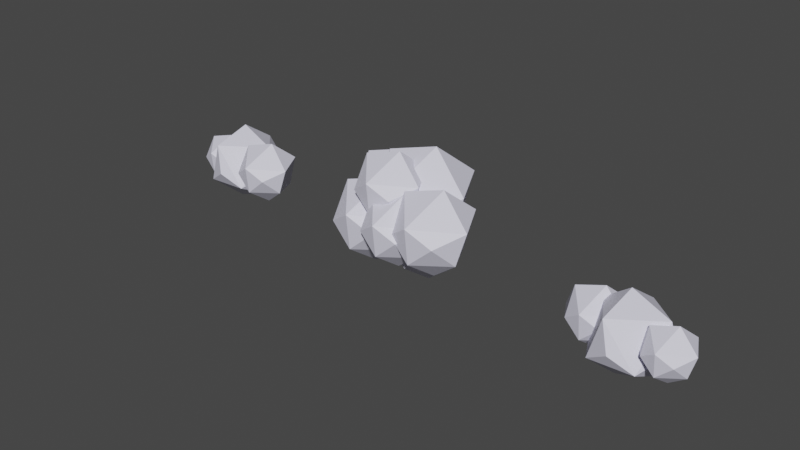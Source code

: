 # Source: cloud.blend  (saved by Blender 4.0.36; exported with 4.5.12 LTS)
import bpy
from mathutils import Matrix  # noqa: F401  (used for matrix-valued properties, if any)

bpy.ops.wm.read_factory_settings(use_empty=True)
scene = bpy.context.scene
scene.name = 'Scene'

# ---- collections
col_collection = bpy.data.collections.new('Collection'); scene.collection.children.link(col_collection)

# ---- materials (node trees are filled in below, after node groups)
mat_cloud = bpy.data.materials.new('cloud')
mat_cloud.use_transparent_shadow = False

# ---- material node trees
mat_cloud.use_nodes = True; mat_cloud.node_tree.nodes.clear()
_N = mat_cloud.node_tree.nodes; _L = mat_cloud.node_tree.links
n0 = _N.new('ShaderNodeBsdfPrincipled'); n0.name = 'Principled BSDF'; n0.location = (10, 300)
n0.distribution = 'GGX'
n0.subsurface_method = 'RANDOM_WALK_SKIN'
n0.inputs[0].default_value = (0.7667, 0.7587, 0.9042, 1.0)
n0.inputs[3].default_value = 1.45
n0.inputs[27].default_value = (0.0, 0.0, 0.0, 1.0)
n0.inputs[28].default_value = 1.0
n1 = _N.new('ShaderNodeOutputMaterial'); n1.name = 'Material Output'; n1.location = (300, 300)
_L.new(n0.outputs[0], n1.inputs[0])
n1.is_active_output = True

# ---- world
world_world = bpy.data.worlds.new('World'); scene.world = world_world
world_world.use_nodes = True; world_world.node_tree.nodes.clear()
_N = world_world.node_tree.nodes; _L = world_world.node_tree.links
n0 = _N.new('ShaderNodeOutputWorld'); n0.name = 'World Output'; n0.location = (300, 300)
n1 = _N.new('ShaderNodeBackground'); n1.name = 'Background'; n1.location = (10, 300)
n1.inputs[0].default_value = (0.05088, 0.05088, 0.05088, 1.0)
_L.new(n1.outputs[0], n0.inputs[0])
n0.is_active_output = True
world_world.color = (0.05088, 0.05088, 0.05088)
world_world.use_sun_shadow = False
world_world.sun_shadow_jitter_overblur = 0.0

# ---- meshes
me_icosphere_006 = bpy.data.meshes.new('Icosphere.006')
me_icosphere_006.from_pydata([(0.2647, 0.806, -0.7003), (-0.01569, -0.9849, 0.3894), (-0.5975, 0.8334, 0.323), (0.577, 0.799, 0.3881), (1.048, -0.157, 0.2956), (0.1505, -0.1411, -1.056), (-0.003618, -0.8923, -0.5238), (0.8475, -0.2792, -0.5238), (-0.8624, -0.04104, -0.6685), (0.5878, -0.809, 0.0), (-0.5878, -0.809, 0.0), (-1.044, 7.493e-09, -0.05359), (0.0, 1.0, 0.0), (0.2506, 0.04526, 1.033), (-0.6889, -0.1655, 0.8031), (-1.64, 1.024, -1.044), (-1.921, -0.7692, 0.04673), (-2.504, 1.051, -0.01977), (-1.328, 1.017, 0.04543), (-0.8565, 0.05961, -0.04722), (-1.755, 0.07557, -1.401), (-1.909, -0.6765, -0.8675), (-1.057, -0.06271, -0.8675), (-2.769, 0.1757, -1.012), (-1.317, -0.5932, -0.3432), (-2.494, -0.5932, -0.3432), (-2.951, 0.2168, -0.3968), (-1.905, 1.218, -0.3432), (-1.655, 0.2621, 0.6915), (-2.595, 0.05108, 0.4609), (-0.6788, 1.916, -0.643), (-1.025, -0.2962, 0.7033), (-1.744, 1.95, 0.6213), (-0.2929, 1.908, 0.7017), (0.2888, 0.7267, 0.5874), (-0.8198, 0.7464, -1.083), (-1.01, -0.1818, -0.4249), (0.04127, 0.5757, -0.4249), (-2.071, 0.8699, -0.6037), (-0.2796, -0.07888, 0.2222), (-1.732, -0.07888, 0.2222), (-2.295, 0.9206, 0.156), (-1.006, 2.156, 0.2222), (-0.6962, 0.9765, 1.499), (-1.857, 0.7161, 1.214), (-0.6383, 0.5114, -0.7381), (-0.8819, -1.045, 0.2087), (-1.387, 0.5352, 0.151), (-0.3669, 0.5053, 0.2076), (0.04213, -0.3253, 0.1272), (-0.7375, -0.3114, -1.047), (-0.8714, -0.9642, -0.5848), (-0.1319, -0.4314, -0.5848), (-1.618, -0.2245, -0.7105), (-0.3576, -0.8918, -0.1297), (-1.379, -0.8918, -0.1297), (-1.775, -0.1889, -0.1762), (-0.8683, 0.68, -0.1297), (-0.6505, -0.1496, 0.7683), (-1.467, -0.3327, 0.5681), (-1.153, 0.9014, -0.008712), (-1.397, -0.6546, 0.9381), (-1.902, 0.9253, 0.8804), (-0.8817, 0.8953, 0.937), (-0.4726, 0.06474, 0.8566), (-1.252, 0.07859, -0.318), (-1.386, -0.5741, 0.1446), (-0.6467, -0.04142, 0.1446), (-2.132, 0.1655, 0.01892), (-0.8723, -0.5018, 0.5997), (-1.894, -0.5018, 0.5997), (-2.29, 0.2011, 0.5532), (-1.383, 1.07, 0.5997), (-1.165, 0.2405, 1.498), (-1.982, 0.05734, 1.298), (-0.4806, 1.539, -1.384), (-0.7525, -0.1981, -0.3272), (-1.317, 1.565, -0.3916), (-0.1777, 1.532, -0.3284), (0.2789, 0.6048, -0.4182), (-0.5913, 0.6203, -1.729), (-0.7408, -0.1083, -1.213), (0.08461, 0.4863, -1.213), (-1.574, 0.7172, -1.353), (-0.1673, -0.02751, -0.7048), (-1.307, -0.02751, -0.7048), (-1.75, 0.757, -0.7568), (-0.7373, 1.727, -0.7048), (-0.4942, 0.8009, 0.2974), (-1.405, 0.5965, 0.074), (-1.986, 2.171, -0.7921), (-2.266, 0.3805, 0.2976), (-2.848, 2.199, 0.2312), (-1.673, 2.164, 0.2963), (-1.202, 1.208, 0.2038), (-2.1, 1.224, -1.148), (-2.254, 0.4731, -0.6156), (-1.403, 1.086, -0.6156), (-3.113, 1.324, -0.7603), (-1.662, 0.5563, -0.09181), (-2.838, 0.5563, -0.09181), (-3.294, 1.365, -0.1454), (-2.25, 2.365, -0.09181), (-2.0, 1.411, 0.9417), (-2.939, 1.2, 0.7113)], [], [(5, 8, 0), (0, 8, 2), (7, 4, 9), (6, 1, 10), (0, 2, 12), (0, 3, 4), (1, 4, 13), (3, 2, 13), (4, 3, 13), (13, 2, 14), (14, 1, 13), (12, 2, 3), (11, 14, 2), (10, 1, 14), (9, 4, 1), (3, 0, 12), (2, 8, 11), (11, 10, 14), (11, 8, 10), (8, 6, 10), (1, 6, 9), (6, 7, 9), (7, 0, 4), (5, 6, 8), (7, 5, 0), (5, 7, 6), (20, 23, 15), (15, 23, 17), (22, 19, 24), (21, 16, 25), (15, 17, 27), (15, 18, 19), (16, 19, 28), (18, 17, 28), (19, 18, 28), (28, 17, 29), (29, 16, 28), (27, 17, 18), (26, 29, 17), (25, 16, 29), (24, 19, 16), (18, 15, 27), (17, 23, 26), (26, 25, 29), (26, 23, 25), (23, 21, 25), (16, 21, 24), (21, 22, 24), (22, 15, 19), (20, 21, 23), (22, 20, 15), (20, 22, 21), (35, 38, 30), (30, 38, 32), (37, 34, 39), (36, 31, 40), (30, 32, 42), (30, 33, 34), (31, 34, 43), (33, 32, 43), (34, 33, 43), (43, 32, 44), (44, 31, 43), (42, 32, 33), (41, 44, 32), (40, 31, 44), (39, 34, 31), (33, 30, 42), (32, 38, 41), (41, 40, 44), (41, 38, 40), (38, 36, 40), (31, 36, 39), (36, 37, 39), (37, 30, 34), (35, 36, 38), (37, 35, 30), (35, 37, 36), (50, 53, 45), (45, 53, 47), (52, 49, 54), (51, 46, 55), (45, 47, 57), (45, 48, 49), (46, 49, 58), (48, 47, 58), (49, 48, 58), (58, 47, 59), (59, 46, 58), (57, 47, 48), (56, 59, 47), (55, 46, 59), (54, 49, 46), (48, 45, 57), (47, 53, 56), (56, 55, 59), (56, 53, 55), (53, 51, 55), (46, 51, 54), (51, 52, 54), (52, 45, 49), (50, 51, 53), (52, 50, 45), (50, 52, 51), (65, 68, 60), (60, 68, 62), (67, 64, 69), (66, 61, 70), (60, 62, 72), (60, 63, 64), (61, 64, 73), (63, 62, 73), (64, 63, 73), (73, 62, 74), (74, 61, 73), (72, 62, 63), (71, 74, 62), (70, 61, 74), (69, 64, 61), (63, 60, 72), (62, 68, 71), (71, 70, 74), (71, 68, 70), (68, 66, 70), (61, 66, 69), (66, 67, 69), (67, 60, 64), (65, 66, 68), (67, 65, 60), (65, 67, 66), (80, 83, 75), (75, 83, 77), (82, 79, 84), (81, 76, 85), (75, 77, 87), (75, 78, 79), (76, 79, 88), (78, 77, 88), (79, 78, 88), (88, 77, 89), (89, 76, 88), (87, 77, 78), (86, 89, 77), (85, 76, 89), (84, 79, 76), (78, 75, 87), (77, 83, 86), (86, 85, 89), (86, 83, 85), (83, 81, 85), (76, 81, 84), (81, 82, 84), (82, 75, 79), (80, 81, 83), (82, 80, 75), (80, 82, 81), (95, 98, 90), (90, 98, 92), (97, 94, 99), (96, 91, 100), (90, 92, 102), (90, 93, 94), (91, 94, 103), (93, 92, 103), (94, 93, 103), (103, 92, 104), (104, 91, 103), (102, 92, 93), (101, 104, 92), (100, 91, 104), (99, 94, 91), (93, 90, 102), (92, 98, 101), (101, 100, 104), (101, 98, 100), (98, 96, 100), (91, 96, 99), (96, 97, 99), (97, 90, 94), (95, 96, 98), (97, 95, 90), (95, 97, 96)])
_uv = me_icosphere_006.uv_layers.new(name='UVMap')
_uv.uv.foreach_set('vector', [0.7273, 0.0, 0.8134, 0.1399, 0.5607, 0.1424, 0.5607, 0.1424, 0.8134, 0.1399, 0.6815, 0.282, 0.3188, 0.1575, 0.3421, 0.273, 0.2273, 0.2362, 0.137, 0.1575, 0.1359, 0.2928, 0.04546, 0.2362, 0.5607, 0.1424, 0.6815, 0.282, 0.5909, 0.2362, 0.5433, 0.1424, 0.4996, 0.2926, 0.3421, 0.273, 0.1359, 0.2928, 0.3421, 0.273, 0.2724, 0.4361, 0.4996, 0.2926, 0.6815, 0.282, 0.6133, 0.4325, 0.3421, 0.273, 0.4996, 0.2926, 0.4573, 0.421, 0.6133, 0.4325, 0.6815, 0.282, 0.6818, 0.3937, 0.02232, 0.3536, 0.1359, 0.2928, 0.1016, 0.4539, 0.5909, 0.2362, 0.6815, 0.282, 0.4996, 0.2926, 0.8182, 0.2362, 0.841, 0.3536, 0.6815, 0.282, 0.04546, 0.2362, 0.1359, 0.2928, 0.02232, 0.3536, 0.2273, 0.2362, 0.3421, 0.273, 0.1359, 0.2928, 0.4996, 0.2926, 0.5433, 0.1424, 0.5909, 0.2362, 0.6815, 0.282, 0.8134, 0.1399, 0.8182, 0.2362, 0.8182, 0.2362, 0.9545, 0.2362, 0.841, 0.3536, 0.8182, 0.2362, 0.864, 0.1224, 0.9545, 0.2362, 0.864, 0.1224, 1.0, 0.1575, 0.9545, 0.2362, 0.1359, 0.2928, 0.137, 0.1575, 0.2273, 0.2362, 0.137, 0.1575, 0.3188, 0.1575, 0.2273, 0.2362, 0.3188, 0.1575, 0.5433, 0.1424, 0.3421, 0.273, 0.9321, 0.0399, 1.0, 0.1575, 0.864, 0.1224, 0.3188, 0.1575, 0.3636, 0.07873, 0.5433, 0.1424, 0.1906, 0.05795, 0.3188, 0.1575, 0.137, 0.1575, 0.7273, 0.0, 0.8134, 0.1399, 0.5607, 0.1424, 0.5607, 0.1424, 0.8134, 0.1399, 0.6815, 0.282, 0.3188, 0.1575, 0.3421, 0.273, 0.2273, 0.2362, 0.137, 0.1575, 0.1359, 0.2928, 0.04546, 0.2362, 0.5607, 0.1424, 0.6815, 0.282, 0.5909, 0.2362, 0.5433, 0.1424, 0.4996, 0.2926, 0.3421, 0.273, 0.1359, 0.2928, 0.3421, 0.273, 0.2724, 0.4361, 0.4996, 0.2926, 0.6815, 0.282, 0.6133, 0.4325, 0.3421, 0.273, 0.4996, 0.2926, 0.4573, 0.421, 0.6133, 0.4325, 0.6815, 0.282, 0.6818, 0.3937, 0.02232, 0.3536, 0.1359, 0.2928, 0.1016, 0.4539, 0.5909, 0.2362, 0.6815, 0.282, 0.4996, 0.2926, 0.8182, 0.2362, 0.841, 0.3536, 0.6815, 0.282, 0.04546, 0.2362, 0.1359, 0.2928, 0.02232, 0.3536, 0.2273, 0.2362, 0.3421, 0.273, 0.1359, 0.2928, 0.4996, 0.2926, 0.5433, 0.1424, 0.5909, 0.2362, 0.6815, 0.282, 0.8134, 0.1399, 0.8182, 0.2362, 0.8182, 0.2362, 0.9545, 0.2362, 0.841, 0.3536, 0.8182, 0.2362, 0.864, 0.1224, 0.9545, 0.2362, 0.864, 0.1224, 1.0, 0.1575, 0.9545, 0.2362, 0.1359, 0.2928, 0.137, 0.1575, 0.2273, 0.2362, 0.137, 0.1575, 0.3188, 0.1575, 0.2273, 0.2362, 0.3188, 0.1575, 0.5433, 0.1424, 0.3421, 0.273, 0.9321, 0.0399, 1.0, 0.1575, 0.864, 0.1224, 0.3188, 0.1575, 0.3636, 0.07873, 0.5433, 0.1424, 0.1906, 0.05795, 0.3188, 0.1575, 0.137, 0.1575, 0.7273, 0.0, 0.8134, 0.1399, 0.5607, 0.1424, 0.5607, 0.1424, 0.8134, 0.1399, 0.6815, 0.282, 0.3188, 0.1575, 0.3421, 0.273, 0.2273, 0.2362, 0.137, 0.1575, 0.1359, 0.2928, 0.04546, 0.2362, 0.5607, 0.1424, 0.6815, 0.282, 0.5909, 0.2362, 0.5433, 0.1424, 0.4996, 0.2926, 0.3421, 0.273, 0.1359, 0.2928, 0.3421, 0.273, 0.2724, 0.4361, 0.4996, 0.2926, 0.6815, 0.282, 0.6133, 0.4325, 0.3421, 0.273, 0.4996, 0.2926, 0.4573, 0.421, 0.6133, 0.4325, 0.6815, 0.282, 0.6818, 0.3937, 0.02232, 0.3536, 0.1359, 0.2928, 0.1016, 0.4539, 0.5909, 0.2362, 0.6815, 0.282, 0.4996, 0.2926, 0.8182, 0.2362, 0.841, 0.3536, 0.6815, 0.282, 0.04546, 0.2362, 0.1359, 0.2928, 0.02232, 0.3536, 0.2273, 0.2362, 0.3421, 0.273, 0.1359, 0.2928, 0.4996, 0.2926, 0.5433, 0.1424, 0.5909, 0.2362, 0.6815, 0.282, 0.8134, 0.1399, 0.8182, 0.2362, 0.8182, 0.2362, 0.9545, 0.2362, 0.841, 0.3536, 0.8182, 0.2362, 0.864, 0.1224, 0.9545, 0.2362, 0.864, 0.1224, 1.0, 0.1575, 0.9545, 0.2362, 0.1359, 0.2928, 0.137, 0.1575, 0.2273, 0.2362, 0.137, 0.1575, 0.3188, 0.1575, 0.2273, 0.2362, 0.3188, 0.1575, 0.5433, 0.1424, 0.3421, 0.273, 0.9321, 0.0399, 1.0, 0.1575, 0.864, 0.1224, 0.3188, 0.1575, 0.3636, 0.07873, 0.5433, 0.1424, 0.1906, 0.05795, 0.3188, 0.1575, 0.137, 0.1575, 0.7273, 0.0, 0.8134, 0.1399, 0.5607, 0.1424, 0.5607, 0.1424, 0.8134, 0.1399, 0.6815, 0.282, 0.3188, 0.1575, 0.3421, 0.273, 0.2273, 0.2362, 0.137, 0.1575, 0.1359, 0.2928, 0.04546, 0.2362, 0.5607, 0.1424, 0.6815, 0.282, 0.5909, 0.2362, 0.5433, 0.1424, 0.4996, 0.2926, 0.3421, 0.273, 0.1359, 0.2928, 0.3421, 0.273, 0.2724, 0.4361, 0.4996, 0.2926, 0.6815, 0.282, 0.6133, 0.4325, 0.3421, 0.273, 0.4996, 0.2926, 0.4573, 0.421, 0.6133, 0.4325, 0.6815, 0.282, 0.6818, 0.3937, 0.02232, 0.3536, 0.1359, 0.2928, 0.1016, 0.4539, 0.5909, 0.2362, 0.6815, 0.282, 0.4996, 0.2926, 0.8182, 0.2362, 0.841, 0.3536, 0.6815, 0.282, 0.04546, 0.2362, 0.1359, 0.2928, 0.02232, 0.3536, 0.2273, 0.2362, 0.3421, 0.273, 0.1359, 0.2928, 0.4996, 0.2926, 0.5433, 0.1424, 0.5909, 0.2362, 0.6815, 0.282, 0.8134, 0.1399, 0.8182, 0.2362, 0.8182, 0.2362, 0.9545, 0.2362, 0.841, 0.3536, 0.8182, 0.2362, 0.864, 0.1224, 0.9545, 0.2362, 0.864, 0.1224, 1.0, 0.1575, 0.9545, 0.2362, 0.1359, 0.2928, 0.137, 0.1575, 0.2273, 0.2362, 0.137, 0.1575, 0.3188, 0.1575, 0.2273, 0.2362, 0.3188, 0.1575, 0.5433, 0.1424, 0.3421, 0.273, 0.9321, 0.0399, 1.0, 0.1575, 0.864, 0.1224, 0.3188, 0.1575, 0.3636, 0.07873, 0.5433, 0.1424, 0.1906, 0.05795, 0.3188, 0.1575, 0.137, 0.1575, 0.7273, 0.0, 0.8134, 0.1399, 0.5607, 0.1424, 0.5607, 0.1424, 0.8134, 0.1399, 0.6815, 0.282, 0.3188, 0.1575, 0.3421, 0.273, 0.2273, 0.2362, 0.137, 0.1575, 0.1359, 0.2928, 0.04546, 0.2362, 0.5607, 0.1424, 0.6815, 0.282, 0.5909, 0.2362, 0.5433, 0.1424, 0.4996, 0.2926, 0.3421, 0.273, 0.1359, 0.2928, 0.3421, 0.273, 0.2724, 0.4361, 0.4996, 0.2926, 0.6815, 0.282, 0.6133, 0.4325, 0.3421, 0.273, 0.4996, 0.2926, 0.4573, 0.421, 0.6133, 0.4325, 0.6815, 0.282, 0.6818, 0.3937, 0.02232, 0.3536, 0.1359, 0.2928, 0.1016, 0.4539, 0.5909, 0.2362, 0.6815, 0.282, 0.4996, 0.2926, 0.8182, 0.2362, 0.841, 0.3536, 0.6815, 0.282, 0.04546, 0.2362, 0.1359, 0.2928, 0.02232, 0.3536, 0.2273, 0.2362, 0.3421, 0.273, 0.1359, 0.2928, 0.4996, 0.2926, 0.5433, 0.1424, 0.5909, 0.2362, 0.6815, 0.282, 0.8134, 0.1399, 0.8182, 0.2362, 0.8182, 0.2362, 0.9545, 0.2362, 0.841, 0.3536, 0.8182, 0.2362, 0.864, 0.1224, 0.9545, 0.2362, 0.864, 0.1224, 1.0, 0.1575, 0.9545, 0.2362, 0.1359, 0.2928, 0.137, 0.1575, 0.2273, 0.2362, 0.137, 0.1575, 0.3188, 0.1575, 0.2273, 0.2362, 0.3188, 0.1575, 0.5433, 0.1424, 0.3421, 0.273, 0.9321, 0.0399, 1.0, 0.1575, 0.864, 0.1224, 0.3188, 0.1575, 0.3636, 0.07873, 0.5433, 0.1424, 0.1906, 0.05795, 0.3188, 0.1575, 0.137, 0.1575, 0.7273, 0.0, 0.8134, 0.1399, 0.5607, 0.1424, 0.5607, 0.1424, 0.8134, 0.1399, 0.6815, 0.282, 0.3188, 0.1575, 0.3421, 0.273, 0.2273, 0.2362, 0.137, 0.1575, 0.1359, 0.2928, 0.04546, 0.2362, 0.5607, 0.1424, 0.6815, 0.282, 0.5909, 0.2362, 0.5433, 0.1424, 0.4996, 0.2926, 0.3421, 0.273, 0.1359, 0.2928, 0.3421, 0.273, 0.2724, 0.4361, 0.4996, 0.2926, 0.6815, 0.282, 0.6133, 0.4325, 0.3421, 0.273, 0.4996, 0.2926, 0.4573, 0.421, 0.6133, 0.4325, 0.6815, 0.282, 0.6818, 0.3937, 0.02232, 0.3536, 0.1359, 0.2928, 0.1016, 0.4539, 0.5909, 0.2362, 0.6815, 0.282, 0.4996, 0.2926, 0.8182, 0.2362, 0.841, 0.3536, 0.6815, 0.282, 0.04546, 0.2362, 0.1359, 0.2928, 0.02232, 0.3536, 0.2273, 0.2362, 0.3421, 0.273, 0.1359, 0.2928, 0.4996, 0.2926, 0.5433, 0.1424, 0.5909, 0.2362, 0.6815, 0.282, 0.8134, 0.1399, 0.8182, 0.2362, 0.8182, 0.2362, 0.9545, 0.2362, 0.841, 0.3536, 0.8182, 0.2362, 0.864, 0.1224, 0.9545, 0.2362, 0.864, 0.1224, 1.0, 0.1575, 0.9545, 0.2362, 0.1359, 0.2928, 0.137, 0.1575, 0.2273, 0.2362, 0.137, 0.1575, 0.3188, 0.1575, 0.2273, 0.2362, 0.3188, 0.1575, 0.5433, 0.1424, 0.3421, 0.273, 0.9321, 0.0399, 1.0, 0.1575, 0.864, 0.1224, 0.3188, 0.1575, 0.3636, 0.07873, 0.5433, 0.1424, 0.1906, 0.05795, 0.3188, 0.1575, 0.137, 0.1575, 0.7273, 0.0, 0.8134, 0.1399, 0.5607, 0.1424, 0.5607, 0.1424, 0.8134, 0.1399, 0.6815, 0.282, 0.3188, 0.1575, 0.3421, 0.273, 0.2273, 0.2362, 0.137, 0.1575, 0.1359, 0.2928, 0.04546, 0.2362, 0.5607, 0.1424, 0.6815, 0.282, 0.5909, 0.2362, 0.5433, 0.1424, 0.4996, 0.2926, 0.3421, 0.273, 0.1359, 0.2928, 0.3421, 0.273, 0.2724, 0.4361, 0.4996, 0.2926, 0.6815, 0.282, 0.6133, 0.4325, 0.3421, 0.273, 0.4996, 0.2926, 0.4573, 0.421, 0.6133, 0.4325, 0.6815, 0.282, 0.6818, 0.3937, 0.02232, 0.3536, 0.1359, 0.2928, 0.1016, 0.4539, 0.5909, 0.2362, 0.6815, 0.282, 0.4996, 0.2926, 0.8182, 0.2362, 0.841, 0.3536, 0.6815, 0.282, 0.04546, 0.2362, 0.1359, 0.2928, 0.02232, 0.3536, 0.2273, 0.2362, 0.3421, 0.273, 0.1359, 0.2928, 0.4996, 0.2926, 0.5433, 0.1424, 0.5909, 0.2362, 0.6815, 0.282, 0.8134, 0.1399, 0.8182, 0.2362, 0.8182, 0.2362, 0.9545, 0.2362, 0.841, 0.3536, 0.8182, 0.2362, 0.864, 0.1224, 0.9545, 0.2362, 0.864, 0.1224, 1.0, 0.1575, 0.9545, 0.2362, 0.1359, 0.2928, 0.137, 0.1575, 0.2273, 0.2362, 0.137, 0.1575, 0.3188, 0.1575, 0.2273, 0.2362, 0.3188, 0.1575, 0.5433, 0.1424, 0.3421, 0.273, 0.9321, 0.0399, 1.0, 0.1575, 0.864, 0.1224, 0.3188, 0.1575, 0.3636, 0.07873, 0.5433, 0.1424, 0.1906, 0.05795, 0.3188, 0.1575, 0.137, 0.1575])
me_icosphere_006.materials.append(mat_cloud)
me_icosphere_006.update()
me_icosphere_008 = bpy.data.meshes.new('Icosphere.008')
me_icosphere_008.from_pydata([(0.2647, 0.806, -0.7003), (-0.01569, -0.9849, 0.3894), (-0.5975, 0.8334, 0.323), (0.577, 0.799, 0.3881), (1.048, -0.157, 0.2956), (0.1505, -0.1411, -1.056), (-0.003618, -0.8923, -0.5238), (0.8475, -0.2792, -0.5238), (-0.8624, -0.04104, -0.6685), (0.5878, -0.809, 0.0), (-0.5878, -0.809, 0.0), (-1.044, 7.493e-09, -0.05359), (0.0, 1.0, 0.0), (0.2506, 0.04526, 1.033), (-0.6889, -0.1655, 0.8031), (-1.732, -0.647, 0.6562), (-1.375, 1.635, -0.7323), (-0.6336, -0.682, -0.6477), (-2.13, -0.6381, -0.7306), (-2.73, 0.5799, -0.6127), (-1.587, 0.5596, 1.11), (-1.39, 1.517, 0.4313), (-2.475, 0.7356, 0.4313), (-0.296, 0.4322, 0.6156), (-2.144, 1.411, -0.2361), (-0.6459, 1.411, -0.2361), (-0.06476, 0.3799, -0.1678), (-1.395, -0.8942, -0.2361), (-1.714, 0.3222, -1.553), (-0.517, 0.5908, -1.259), (-2.535, 1.284, -0.9477), (-2.755, -0.1214, -0.09228), (-3.211, 1.306, -0.1444), (-2.29, 1.279, -0.0933), (-1.92, 0.5285, -0.1659), (-2.624, 0.541, -1.227), (-2.745, -0.0487, -0.8091), (-2.077, 0.4326, -0.8091), (-3.419, 0.6195, -0.9227), (-2.281, 0.01667, -0.398), (-3.204, 0.01667, -0.398), (-3.562, 0.6517, -0.44), (-2.742, 1.437, -0.398), (-2.546, 0.6872, 0.4133), (-3.283, 0.5218, 0.2324)], [], [(5, 8, 0), (0, 8, 2), (7, 4, 9), (6, 1, 10), (0, 2, 12), (0, 3, 4), (1, 4, 13), (3, 2, 13), (4, 3, 13), (13, 2, 14), (14, 1, 13), (12, 2, 3), (11, 14, 2), (10, 1, 14), (9, 4, 1), (3, 0, 12), (2, 8, 11), (11, 10, 14), (11, 8, 10), (8, 6, 10), (1, 6, 9), (6, 7, 9), (7, 0, 4), (5, 6, 8), (7, 5, 0), (5, 7, 6), (20, 15, 23), (15, 17, 23), (22, 24, 19), (21, 25, 16), (15, 27, 17), (15, 19, 18), (16, 28, 19), (18, 28, 17), (19, 28, 18), (28, 29, 17), (29, 28, 16), (27, 18, 17), (26, 17, 29), (25, 29, 16), (24, 16, 19), (18, 27, 15), (17, 26, 23), (26, 29, 25), (26, 25, 23), (23, 25, 21), (16, 24, 21), (21, 24, 22), (22, 19, 15), (20, 23, 21), (22, 15, 20), (20, 21, 22), (35, 38, 30), (30, 38, 32), (37, 34, 39), (36, 31, 40), (30, 32, 42), (30, 33, 34), (31, 34, 43), (33, 32, 43), (34, 33, 43), (43, 32, 44), (44, 31, 43), (42, 32, 33), (41, 44, 32), (40, 31, 44), (39, 34, 31), (33, 30, 42), (32, 38, 41), (41, 40, 44), (41, 38, 40), (38, 36, 40), (31, 36, 39), (36, 37, 39), (37, 30, 34), (35, 36, 38), (37, 35, 30), (35, 37, 36)])
_uv = me_icosphere_008.uv_layers.new(name='UVMap')
_uv.uv.foreach_set('vector', [0.7273, 0.0, 0.8134, 0.1399, 0.5607, 0.1424, 0.5607, 0.1424, 0.8134, 0.1399, 0.6815, 0.282, 0.3188, 0.1575, 0.3421, 0.273, 0.2273, 0.2362, 0.137, 0.1575, 0.1359, 0.2928, 0.04546, 0.2362, 0.5607, 0.1424, 0.6815, 0.282, 0.5909, 0.2362, 0.5433, 0.1424, 0.4996, 0.2926, 0.3421, 0.273, 0.1359, 0.2928, 0.3421, 0.273, 0.2724, 0.4361, 0.4996, 0.2926, 0.6815, 0.282, 0.6133, 0.4325, 0.3421, 0.273, 0.4996, 0.2926, 0.4573, 0.421, 0.6133, 0.4325, 0.6815, 0.282, 0.6818, 0.3937, 0.02232, 0.3536, 0.1359, 0.2928, 0.1016, 0.4539, 0.5909, 0.2362, 0.6815, 0.282, 0.4996, 0.2926, 0.8182, 0.2362, 0.841, 0.3536, 0.6815, 0.282, 0.04546, 0.2362, 0.1359, 0.2928, 0.02232, 0.3536, 0.2273, 0.2362, 0.3421, 0.273, 0.1359, 0.2928, 0.4996, 0.2926, 0.5433, 0.1424, 0.5909, 0.2362, 0.6815, 0.282, 0.8134, 0.1399, 0.8182, 0.2362, 0.8182, 0.2362, 0.9545, 0.2362, 0.841, 0.3536, 0.8182, 0.2362, 0.864, 0.1224, 0.9545, 0.2362, 0.864, 0.1224, 1.0, 0.1575, 0.9545, 0.2362, 0.1359, 0.2928, 0.137, 0.1575, 0.2273, 0.2362, 0.137, 0.1575, 0.3188, 0.1575, 0.2273, 0.2362, 0.3188, 0.1575, 0.5433, 0.1424, 0.3421, 0.273, 0.9321, 0.0399, 1.0, 0.1575, 0.864, 0.1224, 0.3188, 0.1575, 0.3636, 0.07873, 0.5433, 0.1424, 0.1906, 0.05795, 0.3188, 0.1575, 0.137, 0.1575, 0.7273, 0.0, 0.5607, 0.1424, 0.8134, 0.1399, 0.5607, 0.1424, 0.6815, 0.282, 0.8134, 0.1399, 0.3188, 0.1575, 0.2273, 0.2362, 0.3421, 0.273, 0.137, 0.1575, 0.04546, 0.2362, 0.1359, 0.2928, 0.5607, 0.1424, 0.5909, 0.2362, 0.6815, 0.282, 0.5433, 0.1424, 0.3421, 0.273, 0.4996, 0.2926, 0.1359, 0.2928, 0.2724, 0.4361, 0.3421, 0.273, 0.4996, 0.2926, 0.6133, 0.4325, 0.6815, 0.282, 0.3421, 0.273, 0.4573, 0.421, 0.4996, 0.2926, 0.6133, 0.4325, 0.6818, 0.3937, 0.6815, 0.282, 0.02232, 0.3536, 0.1016, 0.4539, 0.1359, 0.2928, 0.5909, 0.2362, 0.4996, 0.2926, 0.6815, 0.282, 0.8182, 0.2362, 0.6815, 0.282, 0.841, 0.3536, 0.04546, 0.2362, 0.02232, 0.3536, 0.1359, 0.2928, 0.2273, 0.2362, 0.1359, 0.2928, 0.3421, 0.273, 0.4996, 0.2926, 0.5909, 0.2362, 0.5433, 0.1424, 0.6815, 0.282, 0.8182, 0.2362, 0.8134, 0.1399, 0.8182, 0.2362, 0.841, 0.3536, 0.9545, 0.2362, 0.8182, 0.2362, 0.9545, 0.2362, 0.864, 0.1224, 0.864, 0.1224, 0.9545, 0.2362, 1.0, 0.1575, 0.1359, 0.2928, 0.2273, 0.2362, 0.137, 0.1575, 0.137, 0.1575, 0.2273, 0.2362, 0.3188, 0.1575, 0.3188, 0.1575, 0.3421, 0.273, 0.5433, 0.1424, 0.9321, 0.0399, 0.864, 0.1224, 1.0, 0.1575, 0.3188, 0.1575, 0.5433, 0.1424, 0.3636, 0.07873, 0.1906, 0.05795, 0.137, 0.1575, 0.3188, 0.1575, 0.7273, 0.0, 0.8134, 0.1399, 0.5607, 0.1424, 0.5607, 0.1424, 0.8134, 0.1399, 0.6815, 0.282, 0.3188, 0.1575, 0.3421, 0.273, 0.2273, 0.2362, 0.137, 0.1575, 0.1359, 0.2928, 0.04546, 0.2362, 0.5607, 0.1424, 0.6815, 0.282, 0.5909, 0.2362, 0.5433, 0.1424, 0.4996, 0.2926, 0.3421, 0.273, 0.1359, 0.2928, 0.3421, 0.273, 0.2724, 0.4361, 0.4996, 0.2926, 0.6815, 0.282, 0.6133, 0.4325, 0.3421, 0.273, 0.4996, 0.2926, 0.4573, 0.421, 0.6133, 0.4325, 0.6815, 0.282, 0.6818, 0.3937, 0.02232, 0.3536, 0.1359, 0.2928, 0.1016, 0.4539, 0.5909, 0.2362, 0.6815, 0.282, 0.4996, 0.2926, 0.8182, 0.2362, 0.841, 0.3536, 0.6815, 0.282, 0.04546, 0.2362, 0.1359, 0.2928, 0.02232, 0.3536, 0.2273, 0.2362, 0.3421, 0.273, 0.1359, 0.2928, 0.4996, 0.2926, 0.5433, 0.1424, 0.5909, 0.2362, 0.6815, 0.282, 0.8134, 0.1399, 0.8182, 0.2362, 0.8182, 0.2362, 0.9545, 0.2362, 0.841, 0.3536, 0.8182, 0.2362, 0.864, 0.1224, 0.9545, 0.2362, 0.864, 0.1224, 1.0, 0.1575, 0.9545, 0.2362, 0.1359, 0.2928, 0.137, 0.1575, 0.2273, 0.2362, 0.137, 0.1575, 0.3188, 0.1575, 0.2273, 0.2362, 0.3188, 0.1575, 0.5433, 0.1424, 0.3421, 0.273, 0.9321, 0.0399, 1.0, 0.1575, 0.864, 0.1224, 0.3188, 0.1575, 0.3636, 0.07873, 0.5433, 0.1424, 0.1906, 0.05795, 0.3188, 0.1575, 0.137, 0.1575])
me_icosphere_008.materials.append(mat_cloud)
me_icosphere_008.update()
me_icosphere_013 = bpy.data.meshes.new('Icosphere.013')
me_icosphere_013.from_pydata([(0.2647, 0.806, -0.7003), (-0.01569, -0.9849, 0.3894), (-0.5975, 0.8334, 0.323), (0.577, 0.799, 0.3881), (1.048, -0.157, 0.2956), (0.1505, -0.1411, -1.056), (-0.003618, -0.8923, -0.5238), (0.8475, -0.2792, -0.5238), (-0.8624, -0.04104, -0.6685), (0.5878, -0.809, 0.0), (-0.5878, -0.809, 0.0), (-1.044, 7.493e-09, -0.05359), (0.0, 1.0, 0.0), (0.2506, 0.04526, 1.033), (-0.6889, -0.1655, 0.8031), (3.027, -0.029, -0.4428), (2.779, -1.61, 0.5195), (2.265, -0.004756, 0.4608), (3.303, -0.03518, 0.5183), (3.718, -0.8793, 0.4366), (2.926, -0.8653, -0.7571), (2.79, -1.529, -0.287), (3.541, -0.9872, -0.287), (2.032, -0.7769, -0.4147), (3.312, -1.455, 0.1756), (2.274, -1.455, 0.1756), (1.871, -0.7407, 0.1282), (2.793, 0.1423, 0.1756), (3.014, -0.7007, 1.088), (2.185, -0.8869, 0.8847), (1.02, -1.476, 0.9088), (1.409, 1.008, -0.6025), (2.216, -1.514, -0.5103), (0.5871, -1.466, -0.6007), (-0.06581, -0.1401, -0.4723), (1.179, -0.1622, 1.402), (1.392, 0.8796, 0.664), (0.212, 0.02932, 0.664), (2.583, -0.3009, 0.8647), (0.5722, 0.7641, -0.06237), (2.202, 0.7641, -0.06237), (2.835, -0.3578, 0.01194), (1.387, -1.745, -0.06237), (1.04, -0.4206, -1.496), (2.343, -0.1283, -1.176)], [], [(5, 8, 0), (0, 8, 2), (7, 4, 9), (6, 1, 10), (0, 2, 12), (0, 3, 4), (1, 4, 13), (3, 2, 13), (4, 3, 13), (13, 2, 14), (14, 1, 13), (12, 2, 3), (11, 14, 2), (10, 1, 14), (9, 4, 1), (3, 0, 12), (2, 8, 11), (11, 10, 14), (11, 8, 10), (8, 6, 10), (1, 6, 9), (6, 7, 9), (7, 0, 4), (5, 6, 8), (7, 5, 0), (5, 7, 6), (20, 23, 15), (15, 23, 17), (22, 19, 24), (21, 16, 25), (15, 17, 27), (15, 18, 19), (16, 19, 28), (18, 17, 28), (19, 18, 28), (28, 17, 29), (29, 16, 28), (27, 17, 18), (26, 29, 17), (25, 16, 29), (24, 19, 16), (18, 15, 27), (17, 23, 26), (26, 25, 29), (26, 23, 25), (23, 21, 25), (16, 21, 24), (21, 22, 24), (22, 15, 19), (20, 21, 23), (22, 20, 15), (20, 22, 21), (35, 30, 38), (30, 32, 38), (37, 39, 34), (36, 40, 31), (30, 42, 32), (30, 34, 33), (31, 43, 34), (33, 43, 32), (34, 43, 33), (43, 44, 32), (44, 43, 31), (42, 33, 32), (41, 32, 44), (40, 44, 31), (39, 31, 34), (33, 42, 30), (32, 41, 38), (41, 44, 40), (41, 40, 38), (38, 40, 36), (31, 39, 36), (36, 39, 37), (37, 34, 30), (35, 38, 36), (37, 30, 35), (35, 36, 37)])
_uv = me_icosphere_013.uv_layers.new(name='UVMap')
_uv.uv.foreach_set('vector', [0.7273, 0.0, 0.8134, 0.1399, 0.5607, 0.1424, 0.5607, 0.1424, 0.8134, 0.1399, 0.6815, 0.282, 0.3188, 0.1575, 0.3421, 0.273, 0.2273, 0.2362, 0.137, 0.1575, 0.1359, 0.2928, 0.04546, 0.2362, 0.5607, 0.1424, 0.6815, 0.282, 0.5909, 0.2362, 0.5433, 0.1424, 0.4996, 0.2926, 0.3421, 0.273, 0.1359, 0.2928, 0.3421, 0.273, 0.2724, 0.4361, 0.4996, 0.2926, 0.6815, 0.282, 0.6133, 0.4325, 0.3421, 0.273, 0.4996, 0.2926, 0.4573, 0.421, 0.6133, 0.4325, 0.6815, 0.282, 0.6818, 0.3937, 0.02232, 0.3536, 0.1359, 0.2928, 0.1016, 0.4539, 0.5909, 0.2362, 0.6815, 0.282, 0.4996, 0.2926, 0.8182, 0.2362, 0.841, 0.3536, 0.6815, 0.282, 0.04546, 0.2362, 0.1359, 0.2928, 0.02232, 0.3536, 0.2273, 0.2362, 0.3421, 0.273, 0.1359, 0.2928, 0.4996, 0.2926, 0.5433, 0.1424, 0.5909, 0.2362, 0.6815, 0.282, 0.8134, 0.1399, 0.8182, 0.2362, 0.8182, 0.2362, 0.9545, 0.2362, 0.841, 0.3536, 0.8182, 0.2362, 0.864, 0.1224, 0.9545, 0.2362, 0.864, 0.1224, 1.0, 0.1575, 0.9545, 0.2362, 0.1359, 0.2928, 0.137, 0.1575, 0.2273, 0.2362, 0.137, 0.1575, 0.3188, 0.1575, 0.2273, 0.2362, 0.3188, 0.1575, 0.5433, 0.1424, 0.3421, 0.273, 0.9321, 0.0399, 1.0, 0.1575, 0.864, 0.1224, 0.3188, 0.1575, 0.3636, 0.07873, 0.5433, 0.1424, 0.1906, 0.05795, 0.3188, 0.1575, 0.137, 0.1575, 0.7273, 0.0, 0.8134, 0.1399, 0.5607, 0.1424, 0.5607, 0.1424, 0.8134, 0.1399, 0.6815, 0.282, 0.3188, 0.1575, 0.3421, 0.273, 0.2273, 0.2362, 0.137, 0.1575, 0.1359, 0.2928, 0.04546, 0.2362, 0.5607, 0.1424, 0.6815, 0.282, 0.5909, 0.2362, 0.5433, 0.1424, 0.4996, 0.2926, 0.3421, 0.273, 0.1359, 0.2928, 0.3421, 0.273, 0.2724, 0.4361, 0.4996, 0.2926, 0.6815, 0.282, 0.6133, 0.4325, 0.3421, 0.273, 0.4996, 0.2926, 0.4573, 0.421, 0.6133, 0.4325, 0.6815, 0.282, 0.6818, 0.3937, 0.02232, 0.3536, 0.1359, 0.2928, 0.1016, 0.4539, 0.5909, 0.2362, 0.6815, 0.282, 0.4996, 0.2926, 0.8182, 0.2362, 0.841, 0.3536, 0.6815, 0.282, 0.04546, 0.2362, 0.1359, 0.2928, 0.02232, 0.3536, 0.2273, 0.2362, 0.3421, 0.273, 0.1359, 0.2928, 0.4996, 0.2926, 0.5433, 0.1424, 0.5909, 0.2362, 0.6815, 0.282, 0.8134, 0.1399, 0.8182, 0.2362, 0.8182, 0.2362, 0.9545, 0.2362, 0.841, 0.3536, 0.8182, 0.2362, 0.864, 0.1224, 0.9545, 0.2362, 0.864, 0.1224, 1.0, 0.1575, 0.9545, 0.2362, 0.1359, 0.2928, 0.137, 0.1575, 0.2273, 0.2362, 0.137, 0.1575, 0.3188, 0.1575, 0.2273, 0.2362, 0.3188, 0.1575, 0.5433, 0.1424, 0.3421, 0.273, 0.9321, 0.0399, 1.0, 0.1575, 0.864, 0.1224, 0.3188, 0.1575, 0.3636, 0.07873, 0.5433, 0.1424, 0.1906, 0.05795, 0.3188, 0.1575, 0.137, 0.1575, 0.7273, 0.0, 0.5607, 0.1424, 0.8134, 0.1399, 0.5607, 0.1424, 0.6815, 0.282, 0.8134, 0.1399, 0.3188, 0.1575, 0.2273, 0.2362, 0.3421, 0.273, 0.137, 0.1575, 0.04546, 0.2362, 0.1359, 0.2928, 0.5607, 0.1424, 0.5909, 0.2362, 0.6815, 0.282, 0.5433, 0.1424, 0.3421, 0.273, 0.4996, 0.2926, 0.1359, 0.2928, 0.2724, 0.4361, 0.3421, 0.273, 0.4996, 0.2926, 0.6133, 0.4325, 0.6815, 0.282, 0.3421, 0.273, 0.4573, 0.421, 0.4996, 0.2926, 0.6133, 0.4325, 0.6818, 0.3937, 0.6815, 0.282, 0.02232, 0.3536, 0.1016, 0.4539, 0.1359, 0.2928, 0.5909, 0.2362, 0.4996, 0.2926, 0.6815, 0.282, 0.8182, 0.2362, 0.6815, 0.282, 0.841, 0.3536, 0.04546, 0.2362, 0.02232, 0.3536, 0.1359, 0.2928, 0.2273, 0.2362, 0.1359, 0.2928, 0.3421, 0.273, 0.4996, 0.2926, 0.5909, 0.2362, 0.5433, 0.1424, 0.6815, 0.282, 0.8182, 0.2362, 0.8134, 0.1399, 0.8182, 0.2362, 0.841, 0.3536, 0.9545, 0.2362, 0.8182, 0.2362, 0.9545, 0.2362, 0.864, 0.1224, 0.864, 0.1224, 0.9545, 0.2362, 1.0, 0.1575, 0.1359, 0.2928, 0.2273, 0.2362, 0.137, 0.1575, 0.137, 0.1575, 0.2273, 0.2362, 0.3188, 0.1575, 0.3188, 0.1575, 0.3421, 0.273, 0.5433, 0.1424, 0.9321, 0.0399, 0.864, 0.1224, 1.0, 0.1575, 0.3188, 0.1575, 0.5433, 0.1424, 0.3636, 0.07873, 0.1906, 0.05795, 0.137, 0.1575, 0.3188, 0.1575])
me_icosphere_013.materials.append(mat_cloud)
me_icosphere_013.update()

# ---- objects
ob_icosphere_006 = bpy.data.objects.new('Icosphere.006', me_icosphere_006)
ob_icosphere_004 = bpy.data.objects.new('Icosphere.004', me_icosphere_008)
ob_icosphere_012 = bpy.data.objects.new('Icosphere.012', me_icosphere_013)

# ---- transforms, parenting, visibility, modifiers, constraints
ob_icosphere_006.location = (1.553, -0.1767, 0.2796)
ob_icosphere_006.scale = (0.8149, 0.8149, 0.8149)
ob_icosphere_004.location = (-3.981, 0.9715, -0.5349)
ob_icosphere_004.scale = (0.6389, 0.6389, 0.6389)
ob_icosphere_012.location = (3.83, 1.973, -1.603)
ob_icosphere_012.scale = (0.634, 0.634, 0.634)

# ---- collection membership
col_collection.objects.link(ob_icosphere_006)
col_collection.objects.link(ob_icosphere_004)
col_collection.objects.link(ob_icosphere_012)

# ---- scene / render settings (as saved in the file)
scene.frame_start = 1; scene.frame_end = 250; scene.frame_set(1)
scene.render.engine = 'BLENDER_EEVEE_NEXT'
scene.cycles.sampling_pattern = 'TABULATED_SOBOL'
scene.view_settings.view_transform = 'Filmic'
bpy.context.view_layer.update()

# ---- added for rendering (the .blend has no active camera and no usable light): camera, sun
cam_auto = bpy.data.cameras.new('AutoCamera')
cam_auto.lens = 50.0
cam_auto.sensor_width = 36.0
cam_auto.clip_end = 1000.0
ob_auto_camera = bpy.data.objects.new('AutoCamera', cam_auto)
scene.collection.objects.link(ob_auto_camera)
ob_auto_camera.location = (12.533, -14.2896, 9.5298)
ob_auto_camera.rotation_euler = (1.09748, -7.21219e-08, 0.694738)
scene.camera = ob_auto_camera
light_auto_sun = bpy.data.lights.new('AutoSun', 'SUN')
light_auto_sun.energy = 3.0
light_auto_sun.angle = 0.0523599
ob_auto_sun = bpy.data.objects.new('AutoSun', light_auto_sun)
scene.collection.objects.link(ob_auto_sun)
ob_auto_sun.rotation_euler = (0.872665, 0.174533, 0.523599)
bpy.context.view_layer.update()
